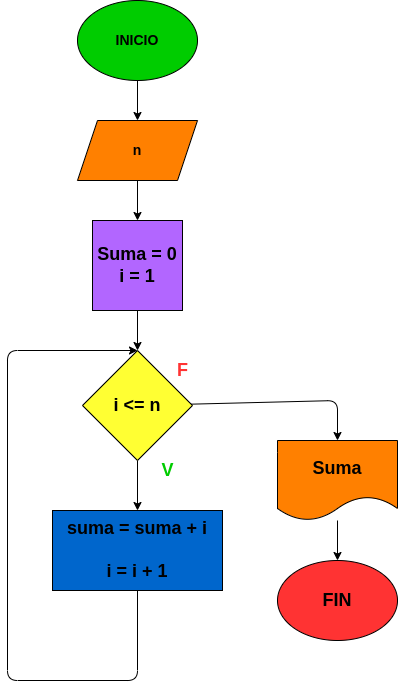

The diagram above was exported from draw.io. Its source (the exported page's mxGraphModel, read from the mxfile embedded in the PNG):
<mxGraphModel dx="902" dy="411" grid="1" gridSize="10" guides="1" tooltips="1" connect="1" arrows="1" fold="1" page="1" pageScale="1" pageWidth="827" pageHeight="1169" math="0" shadow="0">
  <root>
    <mxCell id="0" />
    <mxCell id="1" parent="0" />
    <mxCell id="4" value="" style="edgeStyle=none;html=1;fontSize=14;fontColor=#000000;" edge="1" parent="1" source="2" target="3">
      <mxGeometry relative="1" as="geometry" />
    </mxCell>
    <mxCell id="2" value="&lt;font color=&quot;#000000&quot; style=&quot;font-size: 14px;&quot;&gt;&lt;b&gt;INICIO&lt;/b&gt;&lt;/font&gt;" style="ellipse;whiteSpace=wrap;html=1;fillColor=#00CC00;" vertex="1" parent="1">
      <mxGeometry x="280" width="120" height="80" as="geometry" />
    </mxCell>
    <mxCell id="6" value="" style="edgeStyle=none;html=1;fontSize=14;fontColor=#000000;" edge="1" parent="1" source="3" target="5">
      <mxGeometry relative="1" as="geometry" />
    </mxCell>
    <mxCell id="3" value="&lt;b&gt;n&lt;/b&gt;" style="shape=parallelogram;perimeter=parallelogramPerimeter;whiteSpace=wrap;html=1;fixedSize=1;fontSize=14;fontColor=#000000;fillColor=#FF8000;" vertex="1" parent="1">
      <mxGeometry x="280" y="120" width="120" height="60" as="geometry" />
    </mxCell>
    <mxCell id="8" value="" style="edgeStyle=none;html=1;fontSize=18;fontColor=#000000;" edge="1" parent="1" source="5" target="7">
      <mxGeometry relative="1" as="geometry" />
    </mxCell>
    <mxCell id="5" value="&lt;b&gt;&lt;font style=&quot;font-size: 18px;&quot;&gt;Suma = 0&lt;br&gt;i = 1&lt;/font&gt;&lt;/b&gt;" style="whiteSpace=wrap;html=1;aspect=fixed;fontSize=14;fontColor=#000000;fillColor=#B266FF;" vertex="1" parent="1">
      <mxGeometry x="295" y="220" width="90" height="90" as="geometry" />
    </mxCell>
    <mxCell id="10" value="" style="edgeStyle=none;html=1;fontSize=18;fontColor=#000000;entryX=0.5;entryY=0;entryDx=0;entryDy=0;" edge="1" parent="1" source="7" target="11">
      <mxGeometry relative="1" as="geometry">
        <mxPoint x="338.46323529411757" y="500" as="targetPoint" />
      </mxGeometry>
    </mxCell>
    <mxCell id="14" style="edgeStyle=none;html=1;entryX=0.5;entryY=0;entryDx=0;entryDy=0;fontSize=18;fontColor=#000000;" edge="1" parent="1" source="7" target="13">
      <mxGeometry relative="1" as="geometry">
        <Array as="points">
          <mxPoint x="540" y="400" />
        </Array>
      </mxGeometry>
    </mxCell>
    <mxCell id="7" value="&lt;b&gt;i &amp;lt;= n&lt;/b&gt;" style="rhombus;whiteSpace=wrap;html=1;fontSize=18;fontColor=#000000;fillColor=#FFFF33;" vertex="1" parent="1">
      <mxGeometry x="285" y="350" width="110" height="110" as="geometry" />
    </mxCell>
    <mxCell id="12" style="edgeStyle=none;html=1;entryX=0.5;entryY=0;entryDx=0;entryDy=0;fontSize=18;fontColor=#000000;" edge="1" parent="1" source="11" target="7">
      <mxGeometry relative="1" as="geometry">
        <Array as="points">
          <mxPoint x="340" y="680" />
          <mxPoint x="210" y="680" />
          <mxPoint x="210" y="350" />
        </Array>
      </mxGeometry>
    </mxCell>
    <mxCell id="11" value="&lt;b&gt;suma = suma + i&lt;br&gt;&lt;br&gt;i = i + 1&lt;/b&gt;" style="rounded=0;whiteSpace=wrap;html=1;fontSize=18;fontColor=#000000;fillColor=#0066CC;" vertex="1" parent="1">
      <mxGeometry x="255" y="510" width="170" height="80" as="geometry" />
    </mxCell>
    <mxCell id="16" value="" style="edgeStyle=none;html=1;fontSize=18;fontColor=#000000;" edge="1" parent="1" source="13" target="15">
      <mxGeometry relative="1" as="geometry" />
    </mxCell>
    <mxCell id="13" value="&lt;b&gt;Suma&lt;/b&gt;" style="shape=document;whiteSpace=wrap;html=1;boundedLbl=1;fontSize=18;fontColor=#000000;fillColor=#FF8000;" vertex="1" parent="1">
      <mxGeometry x="480" y="440" width="120" height="80" as="geometry" />
    </mxCell>
    <mxCell id="15" value="&lt;b&gt;FIN&lt;/b&gt;" style="ellipse;whiteSpace=wrap;html=1;fontSize=18;fontColor=#000000;fillColor=#FF3333;" vertex="1" parent="1">
      <mxGeometry x="480" y="560" width="120" height="80" as="geometry" />
    </mxCell>
    <mxCell id="17" value="&lt;b&gt;&lt;font color=&quot;#00cc00&quot;&gt;V&lt;/font&gt;&lt;/b&gt;" style="text;html=1;align=center;verticalAlign=middle;resizable=0;points=[];autosize=1;strokeColor=none;fillColor=none;fontSize=18;fontColor=#000000;" vertex="1" parent="1">
      <mxGeometry x="350" y="450" width="40" height="40" as="geometry" />
    </mxCell>
    <mxCell id="18" value="&lt;b&gt;&lt;font color=&quot;#ff3333&quot;&gt;F&lt;/font&gt;&lt;/b&gt;" style="text;html=1;align=center;verticalAlign=middle;resizable=0;points=[];autosize=1;strokeColor=none;fillColor=none;fontSize=18;fontColor=#00CC00;" vertex="1" parent="1">
      <mxGeometry x="370" y="350" width="30" height="40" as="geometry" />
    </mxCell>
  </root>
</mxGraphModel>